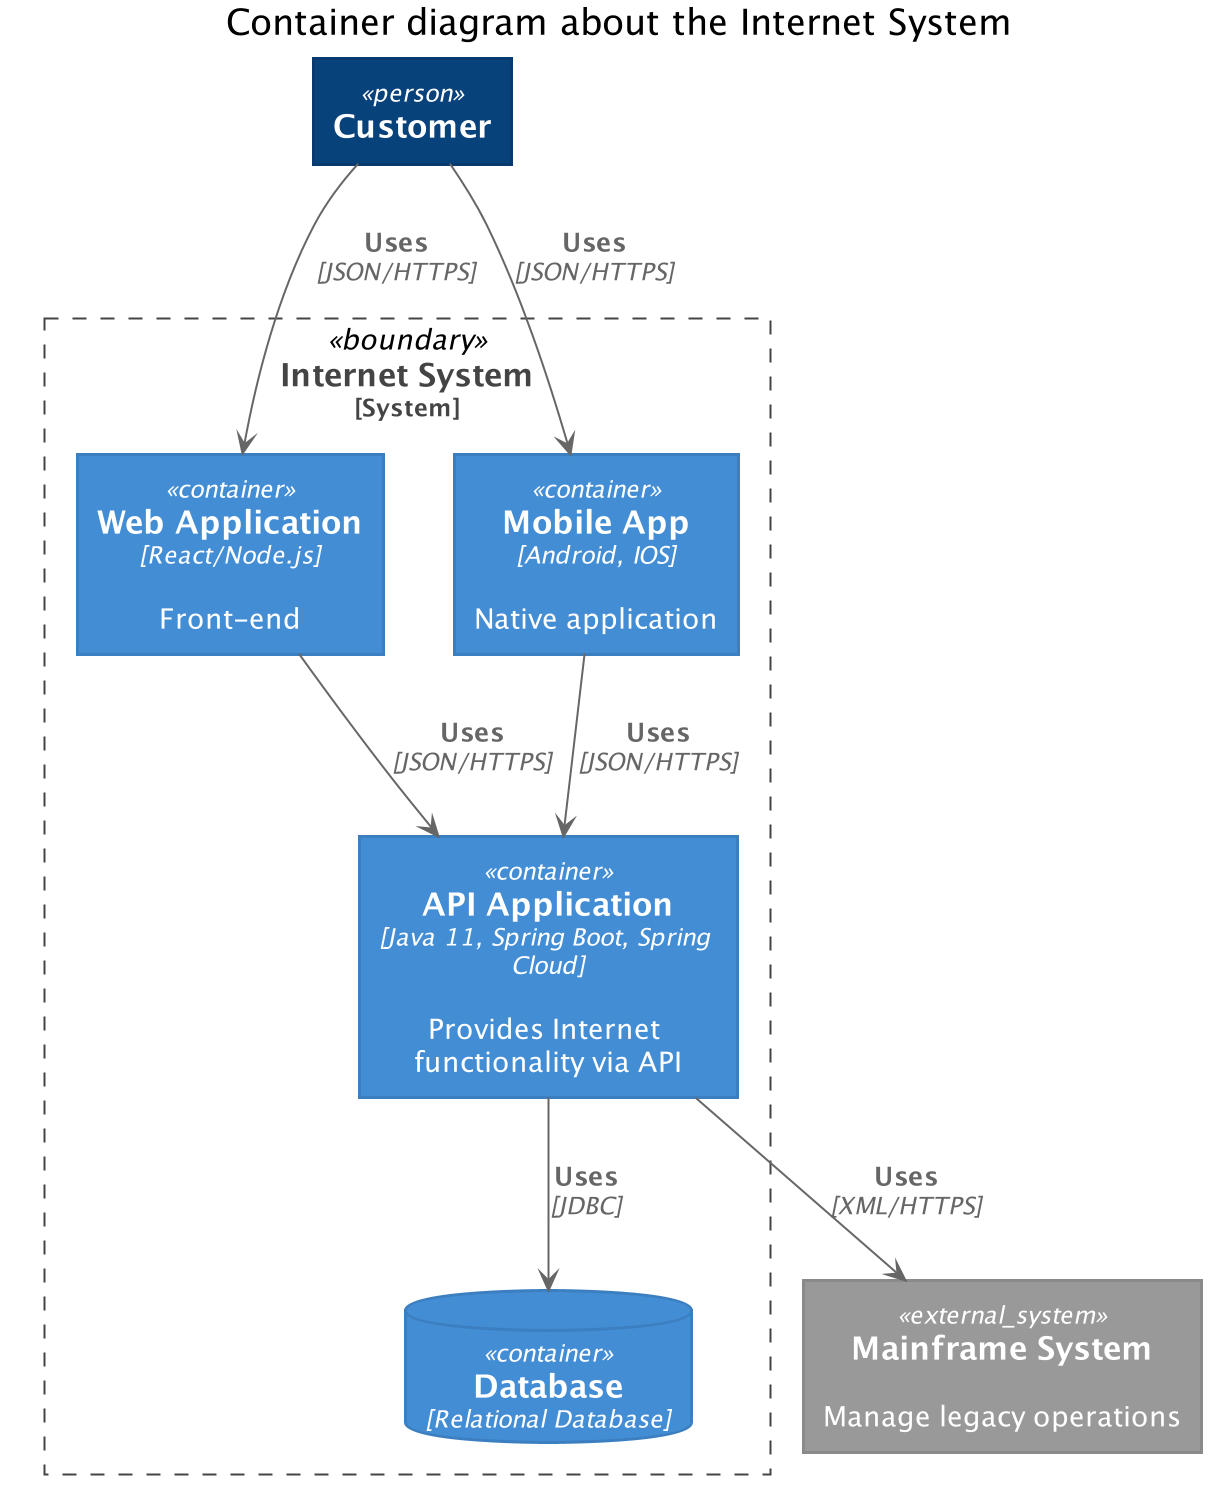

The diagram above was rendered by PlantUML. Its source (embedded in the PNG):
@startuml C4 model / System Container diagrama
!pragma revision 1






skinparam defaultTextAlignment center

skinparam wrapWidth 200
skinparam maxMessageSize 150

skinparam rectangle {
    StereotypeFontSize 12
    shadowing false
}

skinparam database {
    StereotypeFontSize 12
    shadowing false
}

skinparam Arrow {
    Color #666666
    FontColor #666666
    FontSize 12
}

skinparam rectangle<<boundary>> {
    Shadowing false
    StereotypeFontSize 0
    FontColor #444444
    BorderColor #444444
    BorderStyle dashed
}






















skinparam rectangle<<person>> {
    StereotypeFontColor #FFFFFF
    FontColor #FFFFFF
    BackgroundColor #08427B
    BorderColor #073B6F
}

skinparam rectangle<<external_person>> {
    StereotypeFontColor #FFFFFF
    FontColor #FFFFFF
    BackgroundColor #686868
    BorderColor #8A8A8A
}

skinparam rectangle<<system>> {
    StereotypeFontColor #FFFFFF
    FontColor #FFFFFF
    BackgroundColor #1168BD
    BorderColor #3C7FC0
}

skinparam rectangle<<external_system>> {
    StereotypeFontColor #FFFFFF
    FontColor #FFFFFF
    BackgroundColor #999999
    BorderColor #8A8A8A
}

skinparam database<<system>> {
    StereotypeFontColor #FFFFFF
    FontColor #FFFFFF
    BackgroundColor #1168BD
    BorderColor #3C7FC0
}

skinparam database<<external_system>> {
    StereotypeFontColor #FFFFFF
    FontColor #FFFFFF
    BackgroundColor #999999
    BorderColor #8A8A8A
}
















skinparam rectangle<<container>> {
    StereotypeFontColor #FFFFFF
    FontColor #FFFFFF
    BackgroundColor #438DD5
    BorderColor #3C7FC0
}

skinparam database<<container>> {
    StereotypeFontColor #FFFFFF
    FontColor #FFFFFF
    BackgroundColor #438DD5
    BorderColor #3C7FC0
}








title Container diagram about the Internet System


rectangle "==Customer" <<person>> as customer

rectangle "==Internet System\n<size:12>[System]</size>" <<boundary>> as c1 {
    rectangle "==Web Application\n//<size:12>[React/Node.js]</size>//\n\n Front-end" <<container>> as web_app
    rectangle "==Mobile App\n//<size:12>[Android, IOS]</size>//\n\n Native application" <<container>> as mobile_app
    rectangle "==API Application\n//<size:12>[Java 11, Spring Boot, Spring Cloud]</size>//\n\n Provides Internet functionality via API" <<container>> as backend_api
    database "==Database\n//<size:12>[Relational Database]</size>//" <<container>> as db
}

rectangle "==Mainframe System\n\n Manage legacy operations" <<external_system>> as legacy

customer --> web_app : "===Uses\n//<size:12>[JSON/HTTPS]</size>//"
customer --> mobile_app : "===Uses\n//<size:12>[JSON/HTTPS]</size>//"

web_app --> backend_api : "===Uses\n//<size:12>[JSON/HTTPS]</size>//"
mobile_app --> backend_api : "===Uses\n//<size:12>[JSON/HTTPS]</size>//"
backend_api --> legacy : "===Uses\n//<size:12>[XML/HTTPS]</size>//"
backend_api --> db : "===Uses\n//<size:12>[JDBC]</size>//"


@enduml